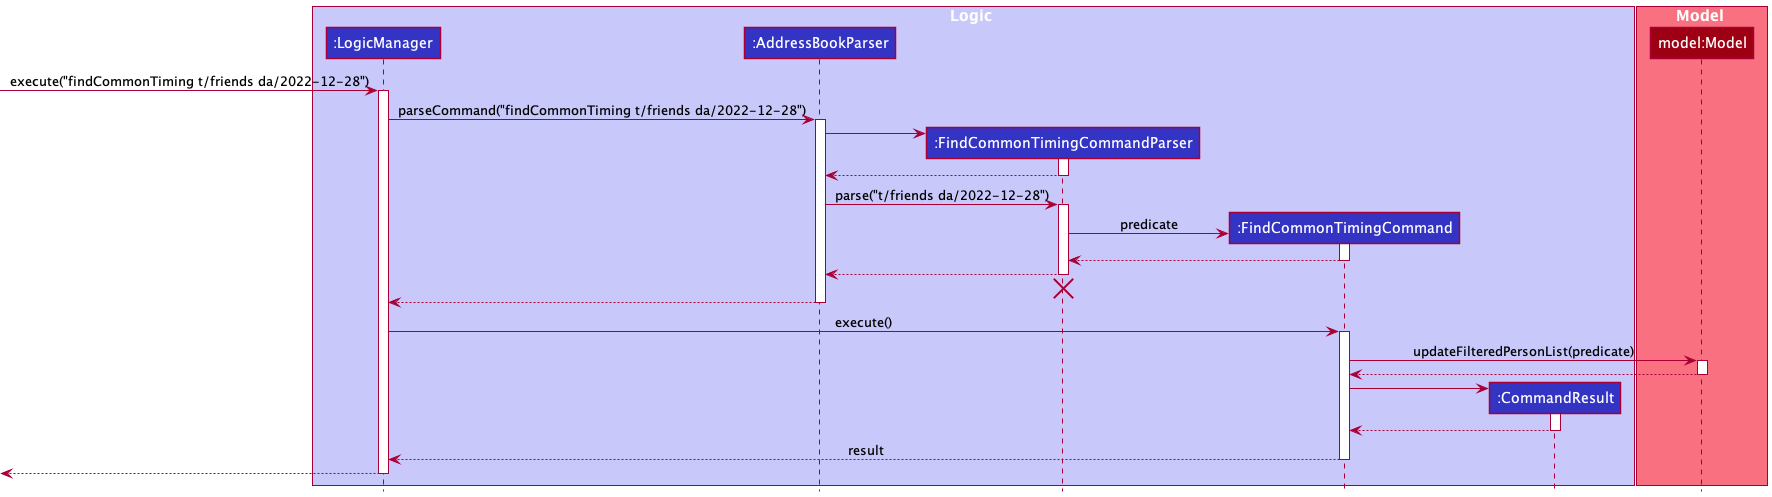

The diagram above was rendered by PlantUML. Its source (embedded in the PNG):
@startuml
!include style.puml

box Logic LOGIC_COLOR_T1
participant ":LogicManager" as LogicManager LOGIC_COLOR
participant ":AddressBookParser" as AddressBookParser LOGIC_COLOR
participant ":FindCommonTimingCommandParser" as FindCommonTimingCommandParser LOGIC_COLOR
participant ":FindCommonTimingCommand" as FindCommonTimingCommand LOGIC_COLOR
participant ":CommandResult" as CommandResult LOGIC_COLOR
end box

box Model MODEL_COLOR_T1
participant "model:Model" as Model MODEL_COLOR
end box

[-> LogicManager : execute("findCommonTiming t/friends da/2022-12-28")
activate LogicManager

LogicManager -> AddressBookParser : parseCommand("findCommonTiming t/friends da/2022-12-28")
activate AddressBookParser

create FindCommonTimingCommandParser
AddressBookParser -> FindCommonTimingCommandParser
activate FindCommonTimingCommandParser

FindCommonTimingCommandParser --> AddressBookParser
deactivate FindCommonTimingCommandParser

AddressBookParser -> FindCommonTimingCommandParser : parse("t/friends da/2022-12-28")
activate FindCommonTimingCommandParser

create FindCommonTimingCommand
FindCommonTimingCommandParser -> FindCommonTimingCommand :predicate
activate FindCommonTimingCommand

FindCommonTimingCommand --> FindCommonTimingCommandParser
deactivate FindCommonTimingCommand

FindCommonTimingCommandParser --> AddressBookParser
deactivate FindCommonTimingCommandParser

FindCommonTimingCommandParser -[hidden]-> AddressBookParser
destroy FindCommonTimingCommandParser

AddressBookParser --> LogicManager
deactivate AddressBookParser

LogicManager -> FindCommonTimingCommand : execute()
activate FindCommonTimingCommand

FindCommonTimingCommand -> Model : updateFilteredPersonList(predicate)
activate Model

Model --> FindCommonTimingCommand
deactivate Model

create CommandResult
FindCommonTimingCommand -> CommandResult
activate CommandResult

CommandResult --> FindCommonTimingCommand
deactivate CommandResult

FindCommonTimingCommand --> LogicManager : result
deactivate FindCommonTimingCommand

[<--LogicManager
deactivate LogicManager
@enduml